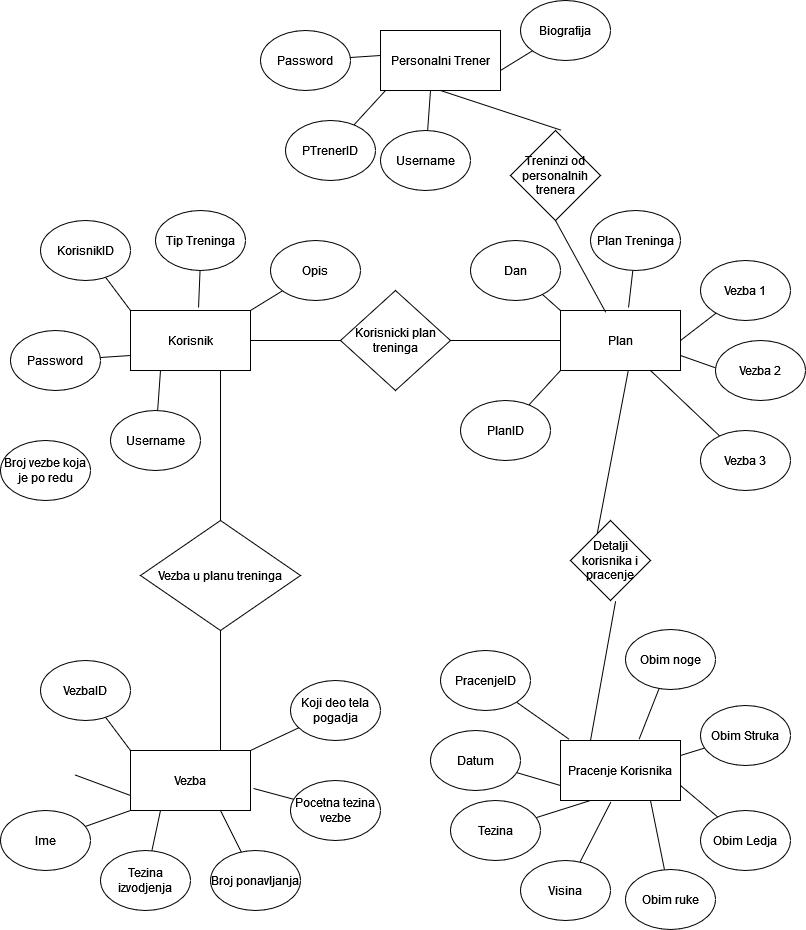

The diagram above was exported from draw.io. Its source (the exported page's mxGraphModel, read from the mxfile embedded in the PNG):
<mxGraphModel dx="884" dy="557" grid="1" gridSize="10" guides="1" tooltips="1" connect="1" arrows="1" fold="1" page="1" pageScale="1" pageWidth="850" pageHeight="1100" math="0" shadow="0">
  <root>
    <mxCell id="0" />
    <mxCell id="1" parent="0" />
    <mxCell id="w4WJriM2NWNoqD3AVZqt-1" value="Korisnik" style="rounded=0;whiteSpace=wrap;html=1;" parent="1" vertex="1">
      <mxGeometry x="160" y="450" width="120" height="60" as="geometry" />
    </mxCell>
    <mxCell id="w4WJriM2NWNoqD3AVZqt-2" value="" style="endArrow=none;html=1;rounded=0;" parent="1" target="w4WJriM2NWNoqD3AVZqt-3" edge="1">
      <mxGeometry width="50" height="50" relative="1" as="geometry">
        <mxPoint x="280" y="450" as="sourcePoint" />
        <mxPoint x="310" y="420" as="targetPoint" />
      </mxGeometry>
    </mxCell>
    <mxCell id="w4WJriM2NWNoqD3AVZqt-3" value="Opis" style="ellipse;whiteSpace=wrap;html=1;" parent="1" vertex="1">
      <mxGeometry x="300" y="380" width="90" height="60" as="geometry" />
    </mxCell>
    <mxCell id="w4WJriM2NWNoqD3AVZqt-4" value="" style="endArrow=none;html=1;rounded=0;exitX=0.567;exitY=-0.05;exitDx=0;exitDy=0;exitPerimeter=0;" parent="1" source="w4WJriM2NWNoqD3AVZqt-1" target="w4WJriM2NWNoqD3AVZqt-5" edge="1">
      <mxGeometry width="50" height="50" relative="1" as="geometry">
        <mxPoint x="165" y="420" as="sourcePoint" />
        <mxPoint x="195" y="390" as="targetPoint" />
      </mxGeometry>
    </mxCell>
    <mxCell id="w4WJriM2NWNoqD3AVZqt-5" value="Tip Treninga" style="ellipse;whiteSpace=wrap;html=1;" parent="1" vertex="1">
      <mxGeometry x="185" y="350" width="90" height="60" as="geometry" />
    </mxCell>
    <mxCell id="w4WJriM2NWNoqD3AVZqt-6" value="" style="endArrow=none;html=1;rounded=0;exitX=0;exitY=0;exitDx=0;exitDy=0;" parent="1" source="w4WJriM2NWNoqD3AVZqt-1" target="w4WJriM2NWNoqD3AVZqt-7" edge="1">
      <mxGeometry width="50" height="50" relative="1" as="geometry">
        <mxPoint x="40" y="420" as="sourcePoint" />
        <mxPoint x="70" y="390" as="targetPoint" />
      </mxGeometry>
    </mxCell>
    <mxCell id="w4WJriM2NWNoqD3AVZqt-7" value="KorisnikID" style="ellipse;whiteSpace=wrap;html=1;" parent="1" vertex="1">
      <mxGeometry x="70" y="360" width="90" height="60" as="geometry" />
    </mxCell>
    <mxCell id="w4WJriM2NWNoqD3AVZqt-8" value="" style="endArrow=none;html=1;rounded=0;exitX=0;exitY=0.75;exitDx=0;exitDy=0;" parent="1" source="w4WJriM2NWNoqD3AVZqt-1" target="w4WJriM2NWNoqD3AVZqt-9" edge="1">
      <mxGeometry width="50" height="50" relative="1" as="geometry">
        <mxPoint x="150" y="470" as="sourcePoint" />
        <mxPoint x="50" y="510" as="targetPoint" />
      </mxGeometry>
    </mxCell>
    <mxCell id="w4WJriM2NWNoqD3AVZqt-9" value="Password" style="ellipse;whiteSpace=wrap;html=1;" parent="1" vertex="1">
      <mxGeometry x="40" y="470" width="90" height="60" as="geometry" />
    </mxCell>
    <mxCell id="w4WJriM2NWNoqD3AVZqt-10" value="" style="endArrow=none;html=1;rounded=0;exitX=0.25;exitY=1;exitDx=0;exitDy=0;" parent="1" source="w4WJriM2NWNoqD3AVZqt-1" target="w4WJriM2NWNoqD3AVZqt-11" edge="1">
      <mxGeometry width="50" height="50" relative="1" as="geometry">
        <mxPoint x="120" y="620" as="sourcePoint" />
        <mxPoint x="150" y="590" as="targetPoint" />
      </mxGeometry>
    </mxCell>
    <mxCell id="w4WJriM2NWNoqD3AVZqt-11" value="Username" style="ellipse;whiteSpace=wrap;html=1;" parent="1" vertex="1">
      <mxGeometry x="140" y="550" width="90" height="60" as="geometry" />
    </mxCell>
    <mxCell id="w4WJriM2NWNoqD3AVZqt-13" value="" style="endArrow=none;html=1;rounded=0;exitX=1;exitY=0.5;exitDx=0;exitDy=0;" parent="1" source="w4WJriM2NWNoqD3AVZqt-1" target="w4WJriM2NWNoqD3AVZqt-14" edge="1">
      <mxGeometry width="50" height="50" relative="1" as="geometry">
        <mxPoint x="390" y="640" as="sourcePoint" />
        <mxPoint x="430" y="480" as="targetPoint" />
      </mxGeometry>
    </mxCell>
    <mxCell id="w4WJriM2NWNoqD3AVZqt-14" value="Korisnicki plan treninga" style="rhombus;whiteSpace=wrap;html=1;" parent="1" vertex="1">
      <mxGeometry x="370" y="430" width="110" height="100" as="geometry" />
    </mxCell>
    <mxCell id="w4WJriM2NWNoqD3AVZqt-15" value="" style="endArrow=none;html=1;rounded=0;entryX=0;entryY=0.5;entryDx=0;entryDy=0;" parent="1" target="w4WJriM2NWNoqD3AVZqt-17" edge="1">
      <mxGeometry width="50" height="50" relative="1" as="geometry">
        <mxPoint x="480" y="480" as="sourcePoint" />
        <mxPoint x="560" y="480" as="targetPoint" />
      </mxGeometry>
    </mxCell>
    <mxCell id="w4WJriM2NWNoqD3AVZqt-17" value="Plan" style="rounded=0;whiteSpace=wrap;html=1;" parent="1" vertex="1">
      <mxGeometry x="590" y="450" width="120" height="60" as="geometry" />
    </mxCell>
    <mxCell id="w4WJriM2NWNoqD3AVZqt-18" value="" style="endArrow=none;html=1;rounded=0;exitX=0.567;exitY=-0.05;exitDx=0;exitDy=0;exitPerimeter=0;" parent="1" source="w4WJriM2NWNoqD3AVZqt-17" target="w4WJriM2NWNoqD3AVZqt-19" edge="1">
      <mxGeometry width="50" height="50" relative="1" as="geometry">
        <mxPoint x="635" y="450" as="sourcePoint" />
        <mxPoint x="665" y="420" as="targetPoint" />
      </mxGeometry>
    </mxCell>
    <mxCell id="w4WJriM2NWNoqD3AVZqt-19" value="Plan Treninga" style="ellipse;whiteSpace=wrap;html=1;" parent="1" vertex="1">
      <mxGeometry x="620" y="350" width="90" height="60" as="geometry" />
    </mxCell>
    <mxCell id="w4WJriM2NWNoqD3AVZqt-20" value="" style="endArrow=none;html=1;rounded=0;exitX=0;exitY=0;exitDx=0;exitDy=0;" parent="1" source="w4WJriM2NWNoqD3AVZqt-17" target="w4WJriM2NWNoqD3AVZqt-21" edge="1">
      <mxGeometry width="50" height="50" relative="1" as="geometry">
        <mxPoint x="510" y="450" as="sourcePoint" />
        <mxPoint x="540" y="420" as="targetPoint" />
      </mxGeometry>
    </mxCell>
    <mxCell id="w4WJriM2NWNoqD3AVZqt-21" value="Dan" style="ellipse;whiteSpace=wrap;html=1;" parent="1" vertex="1">
      <mxGeometry x="500" y="380" width="90" height="60" as="geometry" />
    </mxCell>
    <mxCell id="w4WJriM2NWNoqD3AVZqt-22" value="" style="endArrow=none;html=1;rounded=0;exitX=1;exitY=0.75;exitDx=0;exitDy=0;" parent="1" source="w4WJriM2NWNoqD3AVZqt-17" edge="1">
      <mxGeometry width="50" height="50" relative="1" as="geometry">
        <mxPoint x="620" y="500" as="sourcePoint" />
        <mxPoint x="744.3621206915632" y="507.1148187558613" as="targetPoint" />
      </mxGeometry>
    </mxCell>
    <mxCell id="w4WJriM2NWNoqD3AVZqt-23" value="Vezba 2" style="ellipse;whiteSpace=wrap;html=1;" parent="1" vertex="1">
      <mxGeometry x="745" y="480" width="90" height="60" as="geometry" />
    </mxCell>
    <mxCell id="w4WJriM2NWNoqD3AVZqt-24" value="" style="endArrow=none;html=1;rounded=0;exitX=0.75;exitY=1;exitDx=0;exitDy=0;" parent="1" source="w4WJriM2NWNoqD3AVZqt-17" target="w4WJriM2NWNoqD3AVZqt-25" edge="1">
      <mxGeometry width="50" height="50" relative="1" as="geometry">
        <mxPoint x="590" y="650" as="sourcePoint" />
        <mxPoint x="620" y="620" as="targetPoint" />
      </mxGeometry>
    </mxCell>
    <mxCell id="w4WJriM2NWNoqD3AVZqt-25" value="&lt;div&gt;Vezba 3&lt;/div&gt;" style="ellipse;whiteSpace=wrap;html=1;" parent="1" vertex="1">
      <mxGeometry x="730" y="570" width="90" height="60" as="geometry" />
    </mxCell>
    <mxCell id="w4WJriM2NWNoqD3AVZqt-26" value="" style="endArrow=none;html=1;rounded=0;exitX=1;exitY=0.5;exitDx=0;exitDy=0;" parent="1" source="w4WJriM2NWNoqD3AVZqt-17" target="w4WJriM2NWNoqD3AVZqt-27" edge="1">
      <mxGeometry width="50" height="50" relative="1" as="geometry">
        <mxPoint x="798" y="410" as="sourcePoint" />
        <mxPoint x="630" y="436" as="targetPoint" />
      </mxGeometry>
    </mxCell>
    <mxCell id="w4WJriM2NWNoqD3AVZqt-27" value="Vezba 1" style="ellipse;whiteSpace=wrap;html=1;" parent="1" vertex="1">
      <mxGeometry x="730" y="400" width="90" height="60" as="geometry" />
    </mxCell>
    <mxCell id="w4WJriM2NWNoqD3AVZqt-28" value="" style="endArrow=none;html=1;rounded=0;exitX=0;exitY=1;exitDx=0;exitDy=0;" parent="1" source="w4WJriM2NWNoqD3AVZqt-17" target="w4WJriM2NWNoqD3AVZqt-29" edge="1">
      <mxGeometry width="50" height="50" relative="1" as="geometry">
        <mxPoint x="560" y="500" as="sourcePoint" />
        <mxPoint x="500" y="610" as="targetPoint" />
      </mxGeometry>
    </mxCell>
    <mxCell id="w4WJriM2NWNoqD3AVZqt-29" value="PlanID" style="ellipse;whiteSpace=wrap;html=1;" parent="1" vertex="1">
      <mxGeometry x="490" y="540" width="90" height="60" as="geometry" />
    </mxCell>
    <mxCell id="w4WJriM2NWNoqD3AVZqt-34" value="Vezba" style="rounded=0;whiteSpace=wrap;html=1;" parent="1" vertex="1">
      <mxGeometry x="160" y="890" width="120" height="60" as="geometry" />
    </mxCell>
    <mxCell id="w4WJriM2NWNoqD3AVZqt-35" value="" style="endArrow=none;html=1;rounded=0;exitX=0.75;exitY=0;exitDx=0;exitDy=0;entryX=0.75;entryY=1;entryDx=0;entryDy=0;" parent="1" source="w4WJriM2NWNoqD3AVZqt-34" target="w4WJriM2NWNoqD3AVZqt-1" edge="1">
      <mxGeometry width="50" height="50" relative="1" as="geometry">
        <mxPoint x="280" y="890" as="sourcePoint" />
        <mxPoint x="312" y="870" as="targetPoint" />
        <Array as="points">
          <mxPoint x="250" y="870" />
        </Array>
      </mxGeometry>
    </mxCell>
    <mxCell id="w4WJriM2NWNoqD3AVZqt-36" value="" style="endArrow=none;html=1;rounded=0;exitX=0.25;exitY=1;exitDx=0;exitDy=0;" parent="1" source="w4WJriM2NWNoqD3AVZqt-34" target="w4WJriM2NWNoqD3AVZqt-37" edge="1">
      <mxGeometry width="50" height="50" relative="1" as="geometry">
        <mxPoint x="165" y="860" as="sourcePoint" />
        <mxPoint x="195" y="830" as="targetPoint" />
      </mxGeometry>
    </mxCell>
    <mxCell id="w4WJriM2NWNoqD3AVZqt-37" value="Tezina izvodjenja" style="ellipse;whiteSpace=wrap;html=1;" parent="1" vertex="1">
      <mxGeometry x="130" y="990" width="90" height="60" as="geometry" />
    </mxCell>
    <mxCell id="w4WJriM2NWNoqD3AVZqt-38" value="" style="endArrow=none;html=1;rounded=0;exitX=0;exitY=0;exitDx=0;exitDy=0;" parent="1" source="w4WJriM2NWNoqD3AVZqt-34" target="w4WJriM2NWNoqD3AVZqt-39" edge="1">
      <mxGeometry width="50" height="50" relative="1" as="geometry">
        <mxPoint x="40" y="860" as="sourcePoint" />
        <mxPoint x="70" y="830" as="targetPoint" />
      </mxGeometry>
    </mxCell>
    <mxCell id="w4WJriM2NWNoqD3AVZqt-39" value="VezbaID" style="ellipse;whiteSpace=wrap;html=1;" parent="1" vertex="1">
      <mxGeometry x="70" y="800" width="90" height="60" as="geometry" />
    </mxCell>
    <mxCell id="w4WJriM2NWNoqD3AVZqt-40" value="" style="endArrow=none;html=1;rounded=0;exitX=0;exitY=0.75;exitDx=0;exitDy=0;" parent="1" source="w4WJriM2NWNoqD3AVZqt-34" edge="1">
      <mxGeometry width="50" height="50" relative="1" as="geometry">
        <mxPoint x="150" y="910" as="sourcePoint" />
        <mxPoint x="104.46171764655674" y="914.4187045247033" as="targetPoint" />
      </mxGeometry>
    </mxCell>
    <mxCell id="w4WJriM2NWNoqD3AVZqt-41" value="Broj vezbe koja je po redu" style="ellipse;whiteSpace=wrap;html=1;" parent="1" vertex="1">
      <mxGeometry x="30" y="580" width="90" height="60" as="geometry" />
    </mxCell>
    <mxCell id="w4WJriM2NWNoqD3AVZqt-42" value="" style="endArrow=none;html=1;rounded=0;exitX=0;exitY=1;exitDx=0;exitDy=0;" parent="1" source="w4WJriM2NWNoqD3AVZqt-34" target="w4WJriM2NWNoqD3AVZqt-43" edge="1">
      <mxGeometry width="50" height="50" relative="1" as="geometry">
        <mxPoint x="120" y="1060" as="sourcePoint" />
        <mxPoint x="150" y="1030" as="targetPoint" />
      </mxGeometry>
    </mxCell>
    <mxCell id="w4WJriM2NWNoqD3AVZqt-43" value="Ime" style="ellipse;whiteSpace=wrap;html=1;" parent="1" vertex="1">
      <mxGeometry x="30" y="950" width="90" height="60" as="geometry" />
    </mxCell>
    <mxCell id="w4WJriM2NWNoqD3AVZqt-44" value="Pracenje Korisnika" style="rounded=0;whiteSpace=wrap;html=1;" parent="1" vertex="1">
      <mxGeometry x="590" y="880" width="120" height="60" as="geometry" />
    </mxCell>
    <mxCell id="w4WJriM2NWNoqD3AVZqt-45" value="" style="endArrow=none;html=1;rounded=0;entryX=0.564;entryY=1.009;entryDx=0;entryDy=0;exitX=0.25;exitY=0;exitDx=0;exitDy=0;entryPerimeter=0;" parent="1" source="w4WJriM2NWNoqD3AVZqt-61" target="w4WJriM2NWNoqD3AVZqt-17" edge="1">
      <mxGeometry width="50" height="50" relative="1" as="geometry">
        <mxPoint x="760" y="880" as="sourcePoint" />
        <mxPoint x="792" y="860" as="targetPoint" />
      </mxGeometry>
    </mxCell>
    <mxCell id="w4WJriM2NWNoqD3AVZqt-46" value="" style="endArrow=none;html=1;rounded=0;exitX=0.072;exitY=-0.021;exitDx=0;exitDy=0;exitPerimeter=0;" parent="1" source="w4WJriM2NWNoqD3AVZqt-44" target="w4WJriM2NWNoqD3AVZqt-47" edge="1">
      <mxGeometry width="50" height="50" relative="1" as="geometry">
        <mxPoint x="595" y="850" as="sourcePoint" />
        <mxPoint x="625" y="820" as="targetPoint" />
      </mxGeometry>
    </mxCell>
    <mxCell id="w4WJriM2NWNoqD3AVZqt-47" value="PracenjeID" style="ellipse;whiteSpace=wrap;html=1;" parent="1" vertex="1">
      <mxGeometry x="470" y="790" width="90" height="60" as="geometry" />
    </mxCell>
    <mxCell id="w4WJriM2NWNoqD3AVZqt-48" value="" style="endArrow=none;html=1;rounded=0;exitX=0.42;exitY=1.024;exitDx=0;exitDy=0;exitPerimeter=0;" parent="1" source="w4WJriM2NWNoqD3AVZqt-44" target="w4WJriM2NWNoqD3AVZqt-49" edge="1">
      <mxGeometry width="50" height="50" relative="1" as="geometry">
        <mxPoint x="470" y="850" as="sourcePoint" />
        <mxPoint x="500" y="820" as="targetPoint" />
      </mxGeometry>
    </mxCell>
    <mxCell id="w4WJriM2NWNoqD3AVZqt-49" value="Visina" style="ellipse;whiteSpace=wrap;html=1;" parent="1" vertex="1">
      <mxGeometry x="550" y="1000" width="90" height="60" as="geometry" />
    </mxCell>
    <mxCell id="w4WJriM2NWNoqD3AVZqt-50" value="" style="endArrow=none;html=1;rounded=0;exitX=0;exitY=0.75;exitDx=0;exitDy=0;" parent="1" source="w4WJriM2NWNoqD3AVZqt-44" target="w4WJriM2NWNoqD3AVZqt-51" edge="1">
      <mxGeometry width="50" height="50" relative="1" as="geometry">
        <mxPoint x="580" y="900" as="sourcePoint" />
        <mxPoint x="480" y="940" as="targetPoint" />
      </mxGeometry>
    </mxCell>
    <mxCell id="w4WJriM2NWNoqD3AVZqt-51" value="Datum" style="ellipse;whiteSpace=wrap;html=1;" parent="1" vertex="1">
      <mxGeometry x="460" y="870" width="90" height="60" as="geometry" />
    </mxCell>
    <mxCell id="w4WJriM2NWNoqD3AVZqt-52" value="" style="endArrow=none;html=1;rounded=0;exitX=0.25;exitY=1;exitDx=0;exitDy=0;" parent="1" source="w4WJriM2NWNoqD3AVZqt-44" target="w4WJriM2NWNoqD3AVZqt-53" edge="1">
      <mxGeometry width="50" height="50" relative="1" as="geometry">
        <mxPoint x="550" y="1050" as="sourcePoint" />
        <mxPoint x="580" y="1020" as="targetPoint" />
      </mxGeometry>
    </mxCell>
    <mxCell id="w4WJriM2NWNoqD3AVZqt-53" value="Tezina" style="ellipse;whiteSpace=wrap;html=1;" parent="1" vertex="1">
      <mxGeometry x="480" y="940" width="90" height="60" as="geometry" />
    </mxCell>
    <mxCell id="w4WJriM2NWNoqD3AVZqt-54" value="Vezba u planu treninga" style="rhombus;whiteSpace=wrap;html=1;" parent="1" vertex="1">
      <mxGeometry x="170" y="660" width="160" height="110" as="geometry" />
    </mxCell>
    <mxCell id="w4WJriM2NWNoqD3AVZqt-55" value="" style="endArrow=none;html=1;rounded=0;exitX=0.75;exitY=1;exitDx=0;exitDy=0;" parent="1" source="w4WJriM2NWNoqD3AVZqt-34" target="w4WJriM2NWNoqD3AVZqt-56" edge="1">
      <mxGeometry width="50" height="50" relative="1" as="geometry">
        <mxPoint x="300" y="950" as="sourcePoint" />
        <mxPoint x="305" y="830" as="targetPoint" />
      </mxGeometry>
    </mxCell>
    <mxCell id="w4WJriM2NWNoqD3AVZqt-56" value="Broj ponavljanja" style="ellipse;whiteSpace=wrap;html=1;" parent="1" vertex="1">
      <mxGeometry x="240" y="990" width="90" height="60" as="geometry" />
    </mxCell>
    <mxCell id="w4WJriM2NWNoqD3AVZqt-57" value="" style="endArrow=none;html=1;rounded=0;exitX=1.025;exitY=0.633;exitDx=0;exitDy=0;exitPerimeter=0;" parent="1" source="w4WJriM2NWNoqD3AVZqt-34" target="w4WJriM2NWNoqD3AVZqt-58" edge="1">
      <mxGeometry width="50" height="50" relative="1" as="geometry">
        <mxPoint x="380" y="880" as="sourcePoint" />
        <mxPoint x="385" y="760" as="targetPoint" />
      </mxGeometry>
    </mxCell>
    <mxCell id="w4WJriM2NWNoqD3AVZqt-58" value="Pocetna tezina vezbe" style="ellipse;whiteSpace=wrap;html=1;" parent="1" vertex="1">
      <mxGeometry x="320" y="920" width="90" height="60" as="geometry" />
    </mxCell>
    <mxCell id="w4WJriM2NWNoqD3AVZqt-59" value="" style="endArrow=none;html=1;rounded=0;exitX=1;exitY=0;exitDx=0;exitDy=0;" parent="1" source="w4WJriM2NWNoqD3AVZqt-34" target="w4WJriM2NWNoqD3AVZqt-60" edge="1">
      <mxGeometry width="50" height="50" relative="1" as="geometry">
        <mxPoint x="380" y="780" as="sourcePoint" />
        <mxPoint x="385" y="660" as="targetPoint" />
      </mxGeometry>
    </mxCell>
    <mxCell id="w4WJriM2NWNoqD3AVZqt-60" value="Koji deo tela pogadja" style="ellipse;whiteSpace=wrap;html=1;" parent="1" vertex="1">
      <mxGeometry x="320" y="820" width="90" height="60" as="geometry" />
    </mxCell>
    <mxCell id="w4WJriM2NWNoqD3AVZqt-62" value="" style="endArrow=none;html=1;rounded=0;exitX=0.75;exitY=1;exitDx=0;exitDy=0;" parent="1" source="w4WJriM2NWNoqD3AVZqt-44" target="w4WJriM2NWNoqD3AVZqt-63" edge="1">
      <mxGeometry width="50" height="50" relative="1" as="geometry">
        <mxPoint x="745" y="950" as="sourcePoint" />
        <mxPoint x="605" y="829" as="targetPoint" />
      </mxGeometry>
    </mxCell>
    <mxCell id="w4WJriM2NWNoqD3AVZqt-63" value="Obim ruke" style="ellipse;whiteSpace=wrap;html=1;" parent="1" vertex="1">
      <mxGeometry x="655" y="1009" width="90" height="60" as="geometry" />
    </mxCell>
    <mxCell id="w4WJriM2NWNoqD3AVZqt-64" value="" style="endArrow=none;html=1;rounded=0;entryX=0.564;entryY=1.009;entryDx=0;entryDy=0;exitX=0.25;exitY=0;exitDx=0;exitDy=0;entryPerimeter=0;" parent="1" source="w4WJriM2NWNoqD3AVZqt-44" target="w4WJriM2NWNoqD3AVZqt-61" edge="1">
      <mxGeometry width="50" height="50" relative="1" as="geometry">
        <mxPoint x="620" y="880" as="sourcePoint" />
        <mxPoint x="658" y="511" as="targetPoint" />
      </mxGeometry>
    </mxCell>
    <mxCell id="w4WJriM2NWNoqD3AVZqt-61" value="Detalji korisnika i pracenje" style="rhombus;whiteSpace=wrap;html=1;" parent="1" vertex="1">
      <mxGeometry x="600" y="660" width="80" height="80" as="geometry" />
    </mxCell>
    <mxCell id="w4WJriM2NWNoqD3AVZqt-65" value="" style="endArrow=none;html=1;rounded=0;exitX=1;exitY=0.75;exitDx=0;exitDy=0;" parent="1" source="w4WJriM2NWNoqD3AVZqt-44" target="w4WJriM2NWNoqD3AVZqt-66" edge="1">
      <mxGeometry width="50" height="50" relative="1" as="geometry">
        <mxPoint x="755" y="881" as="sourcePoint" />
        <mxPoint x="680" y="770" as="targetPoint" />
      </mxGeometry>
    </mxCell>
    <mxCell id="w4WJriM2NWNoqD3AVZqt-66" value="Obim Ledja" style="ellipse;whiteSpace=wrap;html=1;" parent="1" vertex="1">
      <mxGeometry x="730" y="950" width="90" height="60" as="geometry" />
    </mxCell>
    <mxCell id="w4WJriM2NWNoqD3AVZqt-67" value="" style="endArrow=none;html=1;rounded=0;exitX=1;exitY=0.25;exitDx=0;exitDy=0;" parent="1" source="w4WJriM2NWNoqD3AVZqt-44" target="w4WJriM2NWNoqD3AVZqt-68" edge="1">
      <mxGeometry width="50" height="50" relative="1" as="geometry">
        <mxPoint x="755" y="776" as="sourcePoint" />
        <mxPoint x="680" y="665" as="targetPoint" />
      </mxGeometry>
    </mxCell>
    <mxCell id="w4WJriM2NWNoqD3AVZqt-68" value="Obim Struka" style="ellipse;whiteSpace=wrap;html=1;" parent="1" vertex="1">
      <mxGeometry x="730" y="845" width="90" height="60" as="geometry" />
    </mxCell>
    <mxCell id="w4WJriM2NWNoqD3AVZqt-69" value="" style="endArrow=none;html=1;rounded=0;exitX=0.655;exitY=-0.021;exitDx=0;exitDy=0;exitPerimeter=0;" parent="1" source="w4WJriM2NWNoqD3AVZqt-44" target="w4WJriM2NWNoqD3AVZqt-70" edge="1">
      <mxGeometry width="50" height="50" relative="1" as="geometry">
        <mxPoint x="680" y="700" as="sourcePoint" />
        <mxPoint x="605" y="589" as="targetPoint" />
      </mxGeometry>
    </mxCell>
    <mxCell id="w4WJriM2NWNoqD3AVZqt-70" value="Obim noge" style="ellipse;whiteSpace=wrap;html=1;" parent="1" vertex="1">
      <mxGeometry x="655" y="769" width="90" height="60" as="geometry" />
    </mxCell>
    <mxCell id="BYAOTL8sf00K5t7jMvb2-2" value="Personalni Trener" style="rounded=0;whiteSpace=wrap;html=1;" vertex="1" parent="1">
      <mxGeometry x="410" y="170" width="120" height="60" as="geometry" />
    </mxCell>
    <mxCell id="BYAOTL8sf00K5t7jMvb2-3" value="Treninzi od personalnih trenera" style="rhombus;whiteSpace=wrap;html=1;" vertex="1" parent="1">
      <mxGeometry x="540" y="270" width="90" height="90" as="geometry" />
    </mxCell>
    <mxCell id="BYAOTL8sf00K5t7jMvb2-4" value="" style="endArrow=none;html=1;rounded=0;entryX=0.5;entryY=1;entryDx=0;entryDy=0;exitX=0.377;exitY=0.031;exitDx=0;exitDy=0;exitPerimeter=0;" edge="1" parent="1" source="w4WJriM2NWNoqD3AVZqt-17" target="BYAOTL8sf00K5t7jMvb2-3">
      <mxGeometry width="50" height="50" relative="1" as="geometry">
        <mxPoint x="560" y="410" as="sourcePoint" />
        <mxPoint x="610" y="360" as="targetPoint" />
      </mxGeometry>
    </mxCell>
    <mxCell id="BYAOTL8sf00K5t7jMvb2-5" value="" style="endArrow=none;html=1;rounded=0;entryX=0.561;entryY=-0.004;entryDx=0;entryDy=0;entryPerimeter=0;exitX=0.5;exitY=1;exitDx=0;exitDy=0;" edge="1" parent="1" source="BYAOTL8sf00K5t7jMvb2-2" target="BYAOTL8sf00K5t7jMvb2-3">
      <mxGeometry width="50" height="50" relative="1" as="geometry">
        <mxPoint x="560" y="320" as="sourcePoint" />
        <mxPoint x="610" y="270" as="targetPoint" />
      </mxGeometry>
    </mxCell>
    <mxCell id="BYAOTL8sf00K5t7jMvb2-6" value="" style="endArrow=none;html=1;rounded=0;exitX=0;exitY=1;exitDx=0;exitDy=0;" edge="1" parent="1" target="BYAOTL8sf00K5t7jMvb2-7">
      <mxGeometry width="50" height="50" relative="1" as="geometry">
        <mxPoint x="415" y="230" as="sourcePoint" />
        <mxPoint x="325" y="330" as="targetPoint" />
      </mxGeometry>
    </mxCell>
    <mxCell id="BYAOTL8sf00K5t7jMvb2-7" value="PTrenerID" style="ellipse;whiteSpace=wrap;html=1;" vertex="1" parent="1">
      <mxGeometry x="315" y="260" width="90" height="60" as="geometry" />
    </mxCell>
    <mxCell id="BYAOTL8sf00K5t7jMvb2-8" value="" style="endArrow=none;html=1;rounded=0;exitX=0.25;exitY=1;exitDx=0;exitDy=0;" edge="1" parent="1" target="BYAOTL8sf00K5t7jMvb2-9">
      <mxGeometry width="50" height="50" relative="1" as="geometry">
        <mxPoint x="460" y="230" as="sourcePoint" />
        <mxPoint x="420" y="310" as="targetPoint" />
      </mxGeometry>
    </mxCell>
    <mxCell id="BYAOTL8sf00K5t7jMvb2-9" value="Username" style="ellipse;whiteSpace=wrap;html=1;" vertex="1" parent="1">
      <mxGeometry x="410" y="270" width="90" height="60" as="geometry" />
    </mxCell>
    <mxCell id="BYAOTL8sf00K5t7jMvb2-14" value="" style="endArrow=none;html=1;rounded=0;exitX=0;exitY=0.75;exitDx=0;exitDy=0;" edge="1" parent="1" target="BYAOTL8sf00K5t7jMvb2-15">
      <mxGeometry width="50" height="50" relative="1" as="geometry">
        <mxPoint x="410" y="195" as="sourcePoint" />
        <mxPoint x="300" y="210" as="targetPoint" />
      </mxGeometry>
    </mxCell>
    <mxCell id="BYAOTL8sf00K5t7jMvb2-15" value="Password" style="ellipse;whiteSpace=wrap;html=1;" vertex="1" parent="1">
      <mxGeometry x="290" y="170" width="90" height="60" as="geometry" />
    </mxCell>
    <mxCell id="BYAOTL8sf00K5t7jMvb2-16" value="" style="endArrow=none;html=1;rounded=0;" edge="1" parent="1" target="BYAOTL8sf00K5t7jMvb2-17">
      <mxGeometry width="50" height="50" relative="1" as="geometry">
        <mxPoint x="530" y="210" as="sourcePoint" />
        <mxPoint x="560" y="180" as="targetPoint" />
      </mxGeometry>
    </mxCell>
    <mxCell id="BYAOTL8sf00K5t7jMvb2-17" value="Biografija" style="ellipse;whiteSpace=wrap;html=1;" vertex="1" parent="1">
      <mxGeometry x="550" y="140" width="90" height="60" as="geometry" />
    </mxCell>
  </root>
</mxGraphModel>